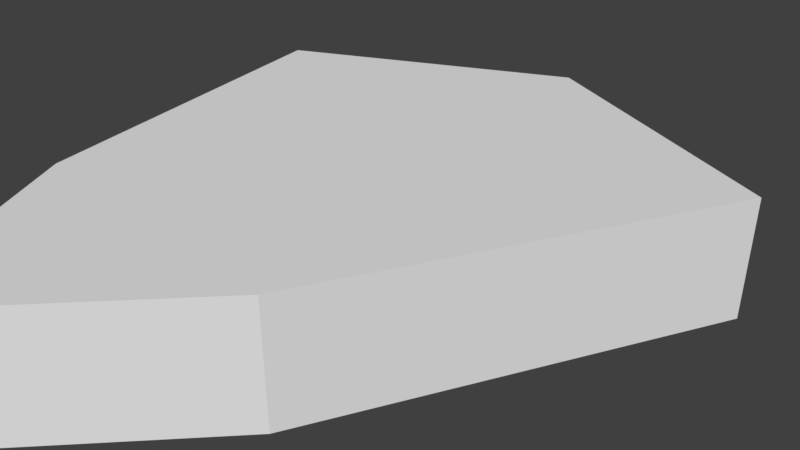 # Source: shieldcon.blend  (saved by Blender 2.78.0; exported with 4.5.12 LTS)
import bpy
from mathutils import Matrix  # noqa: F401  (used for matrix-valued properties, if any)

bpy.ops.wm.read_factory_settings(use_empty=True)
scene = bpy.context.scene
scene.name = 'Scene'

# ---- collections
col_collection_1 = bpy.data.collections.new('Collection 1'); scene.collection.children.link(col_collection_1)

# ---- materials (node trees are filled in below, after node groups)
mat_material = bpy.data.materials.new('Material')
mat_material.alpha_threshold = 0.0
mat_material.use_transparent_shadow = False
mat_material.roughness = 0.5
mat_material.line_color = (0.0, 0.0, 0.0, 1.0)

# ---- material node trees

# ---- world
world_world = bpy.data.worlds.new('World'); scene.world = world_world
world_world.color = (0.05088, 0.05088, 0.05088)
world_world.use_sun_shadow = False
world_world.sun_shadow_jitter_overblur = 0.0
world_world.cycles.sampling_method = 'MANUAL'

# ---- cameras
cam_camera = bpy.data.cameras.new('Camera')
cam_camera.clip_end = 100.0
cam_camera.lens = 35.0
cam_camera.sensor_width = 32.0
cam_camera.sensor_height = 18.0
cam_camera.ortho_scale = 7.314
cam_camera.dof.focus_distance = 0.0
cam_camera.dof.aperture_fstop = 128.0

# ---- meshes
me_cube = bpy.data.meshes.new('Cube')
me_cube.from_pydata([(4.0, 2.0, 0.0), (0.0, -5.5, 0.0), (-4.0, 2.0, 0.0), (0.0, 4.0, 0.0), (2.0, -3.0, 0.0), (-2.0, -3.0, 0.0), (0.0, 4.0, 1.5), (4.0, 2.0, 1.5), (0.0, -5.5, 1.5), (-4.0, 2.0, 1.5), (2.0, -3.0, 1.5), (-2.0, -3.0, 1.5), (0.0, -0.75, 1.5), (0.0, -0.75, 0.0)], [], [(1, 4, 10, 8), (5, 1, 8, 11), (0, 3, 6, 7), (2, 5, 11, 9), (3, 2, 9, 6), (4, 0, 7, 10), (7, 6, 12), (9, 11, 12), (6, 9, 12), (10, 7, 12), (8, 10, 12), (11, 8, 12), (5, 2, 13), (2, 3, 13), (0, 4, 13), (4, 1, 13), (1, 5, 13), (3, 0, 13)])
me_cube.materials.append(mat_material)
me_cube.use_remesh_preserve_volume = False
me_cube.use_remesh_preserve_attributes = False
me_cube.use_mirror_vertex_groups = False
me_cube.update()

# ---- objects
ob_cube = bpy.data.objects.new('Cube', me_cube)
ob_camera = bpy.data.objects.new('Camera', cam_camera)

# ---- transforms, parenting, visibility, modifiers, constraints
ob_cube.location = (0.0, 0.0, 0.0)
ob_cube.lock_rotations_4d = False
ob_cube.empty_display_type = 'ARROWS'
ob_cube.lineart.crease_threshold = 0.0
ob_camera.location = (7.481, -6.508, 5.344)
ob_camera.rotation_euler = (1.109, 0.0, 0.8149)
ob_camera.lock_rotations_4d = False
ob_camera.empty_display_type = 'ARROWS'
ob_camera.color = (0.0, 0.0, 0.0, 0.0)
ob_camera.display_type = 'WIRE'
ob_camera.lineart.crease_threshold = 0.0

# ---- collection membership
col_collection_1.objects.link(ob_cube)
col_collection_1.objects.link(ob_camera)

# ---- scene / render settings (as saved in the file)
scene.camera = ob_camera
scene.frame_start = 1; scene.frame_end = 250; scene.frame_set(2)
scene.render.engine = 'BLENDER_EEVEE_NEXT'
scene.render.resolution_percentage = 50
scene.render.dither_intensity = 0.0
scene.cycles.use_denoising = False
scene.cycles.samples = 128
scene.cycles.sampling_pattern = 'TABULATED_SOBOL'
scene.cycles.light_sampling_threshold = 0.0
scene.cycles.use_adaptive_sampling = False
scene.cycles.use_light_tree = False
scene.cycles.blur_glossy = 0.0
scene.cycles.sample_clamp_indirect = 0.0
scene.view_settings.view_transform = 'Standard'
bpy.context.view_layer.update()

# ---- added for rendering (the .blend has no usable light): sun
light_auto_sun = bpy.data.lights.new('AutoSun', 'SUN')
light_auto_sun.energy = 3.0
light_auto_sun.angle = 0.0523599
ob_auto_sun = bpy.data.objects.new('AutoSun', light_auto_sun)
scene.collection.objects.link(ob_auto_sun)
ob_auto_sun.rotation_euler = (0.872665, 0.174533, 0.523599)
bpy.context.view_layer.update()
